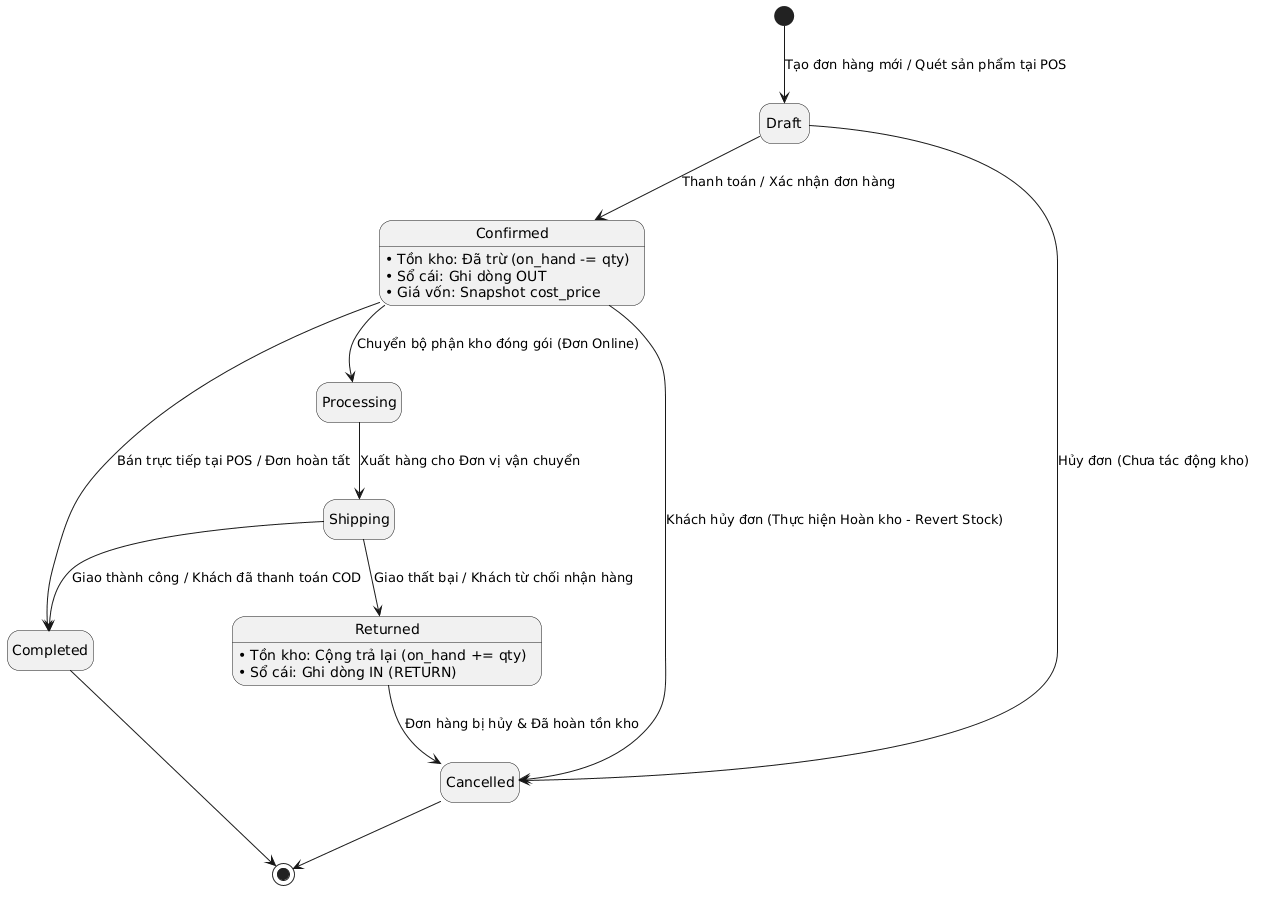

The diagram above was rendered by PlantUML. Its source (embedded in the PNG):
@startuml
hide empty description

[*] --> Draft : Tạo đơn hàng mới / Quét sản phẩm tại POS

Draft --> Confirmed : Thanh toán / Xác nhận đơn hàng
Draft --> Cancelled : Hủy đơn (Chưa tác động kho)

state Confirmed {
    Confirmed : • Tồn kho: Đã trừ (on_hand -= qty)
    Confirmed : • Sổ cái: Ghi dòng OUT
    Confirmed : • Giá vốn: Snapshot cost_price
}

Confirmed --> Completed : Bán trực tiếp tại POS / Đơn hoàn tất
Confirmed --> Processing : Chuyển bộ phận kho đóng gói (Đơn Online)
Confirmed --> Cancelled : Khách hủy đơn (Thực hiện Hoàn kho - Revert Stock)

Processing --> Shipping : Xuất hàng cho Đơn vị vận chuyển
Shipping --> Completed : Giao thành công / Khách đã thanh toán COD
Shipping --> Returned : Giao thất bại / Khách từ chối nhận hàng

state Returned {
    Returned : • Tồn kho: Cộng trả lại (on_hand += qty)
    Returned : • Sổ cái: Ghi dòng IN (RETURN)
}

Returned --> Cancelled : Đơn hàng bị hủy & Đã hoàn tồn kho

Completed --> [*]
Cancelled --> [*]
@enduml